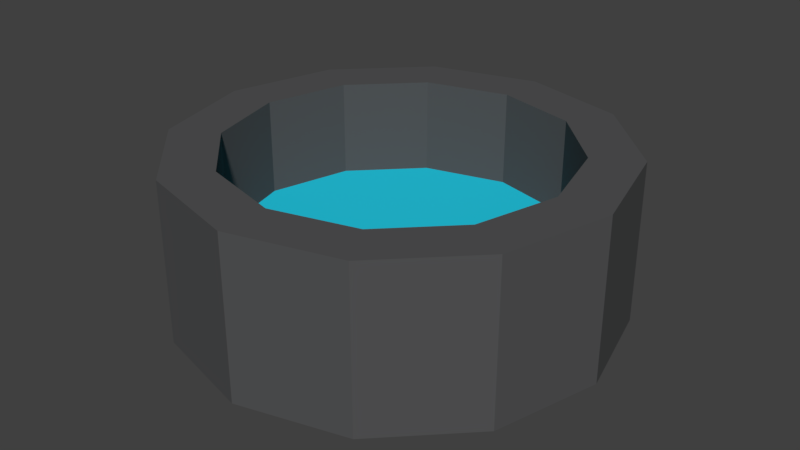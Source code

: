 # Source: well.blend  (saved by Blender 2.78.0; exported with 4.5.12 LTS)
import bpy
from mathutils import Matrix  # noqa: F401  (used for matrix-valued properties, if any)

bpy.ops.wm.read_factory_settings(use_empty=True)
scene = bpy.context.scene
scene.name = 'Scene'

# ---- collections
col_collection_1 = bpy.data.collections.new('Collection 1'); scene.collection.children.link(col_collection_1)

# ---- materials (node trees are filled in below, after node groups)
mat_water = bpy.data.materials.new('water')
mat_water.alpha_threshold = 0.0
mat_water.diffuse_color = (0.02366, 0.6894, 0.8, 1.0)
mat_water.roughness = 0.5
mat_rock = bpy.data.materials.new('rock')
mat_rock.alpha_threshold = 0.0
mat_rock.diffuse_color = (0.233, 0.233, 0.233, 1.0)
mat_rock.roughness = 0.5

# ---- material node trees
mat_water.use_nodes = True; mat_water.node_tree.nodes.clear()
_N = mat_water.node_tree.nodes; _L = mat_water.node_tree.links
n0 = _N.new('ShaderNodeOutputMaterial'); n0.name = 'Material Output'; n0.location = (300, 300)
n1 = _N.new('ShaderNodeBsdfDiffuse'); n1.name = 'Diffuse BSDF'; n1.location = (10, 300)
n1.inputs[0].default_value = (0.01943, 0.6074, 0.8, 1.0)
_L.new(n1.outputs[0], n0.inputs[0])
n0.is_active_output = True
mat_rock.use_nodes = True; mat_rock.node_tree.nodes.clear()
_N = mat_rock.node_tree.nodes; _L = mat_rock.node_tree.links
n0 = _N.new('ShaderNodeOutputMaterial'); n0.name = 'Material Output'; n0.location = (300, 300)
n1 = _N.new('ShaderNodeBsdfDiffuse'); n1.name = 'Diffuse BSDF'; n1.location = (10, 300)
n1.inputs[0].default_value = (0.08735, 0.08821, 0.09084, 1.0)
_L.new(n1.outputs[0], n0.inputs[0])
n0.is_active_output = True

# ---- world
world_world = bpy.data.worlds.new('World'); scene.world = world_world
world_world.color = (0.05088, 0.05088, 0.05088)
world_world.use_sun_shadow = False
world_world.sun_shadow_jitter_overblur = 0.0
world_world.cycles.sampling_method = 'MANUAL'

# ---- meshes
me_cylinder_001 = bpy.data.meshes.new('Cylinder.001')
me_cylinder_001.from_pydata([(0.0, 1.0, -1.783), (0.0, 1.0, 0.2168), (0.5, 0.866, -1.783), (0.5, 0.866, 0.2168), (0.866, 0.5, -1.783), (0.866, 0.5, 0.2168), (1.0, -4.371e-08, -1.783), (1.0, -4.371e-08, 0.2168), (0.866, -0.5, -1.783), (0.866, -0.5, 0.2168), (0.5, -0.866, -1.783), (0.5, -0.866, 0.2168), (1.51e-07, -1.0, -1.783), (1.51e-07, -1.0, 0.2168), (-0.5, -0.866, -1.783), (-0.5, -0.866, 0.2168), (-0.866, -0.5, -1.783), (-0.866, -0.5, 0.2168), (-1.0, -4.649e-07, -1.783), (-1.0, -4.649e-07, 0.2168), (-0.866, 0.5, -1.783), (-0.866, 0.5, 0.2168), (-0.5, 0.866, -1.783), (-0.5, 0.866, 0.2168)], [], [(0, 1, 3, 2), (2, 3, 5, 4), (4, 5, 7, 6), (6, 7, 9, 8), (8, 9, 11, 10), (10, 11, 13, 12), (12, 13, 15, 14), (14, 15, 17, 16), (16, 17, 19, 18), (18, 19, 21, 20), (3, 1, 23, 21, 19, 17, 15, 13, 11, 9, 7, 5), (20, 21, 23, 22), (22, 23, 1, 0), (0, 2, 4, 6, 8, 10, 12, 14, 16, 18, 20, 22)])
me_cylinder_001.materials.append(mat_water)
me_cylinder_001.use_remesh_preserve_volume = False
me_cylinder_001.use_remesh_preserve_attributes = False
me_cylinder_001.use_mirror_vertex_groups = False
me_cylinder_001.update()
me_cylinder = bpy.data.meshes.new('Cylinder')
me_cylinder.from_pydata([(0.0, 1.0, -1.0), (0.0, 1.0, 1.0), (0.5, 0.866, -1.0), (0.5, 0.866, 1.0), (0.866, 0.5, -1.0), (0.866, 0.5, 1.0), (1.0, -4.371e-08, -1.0), (1.0, -4.371e-08, 1.0), (0.866, -0.5, -1.0), (0.866, -0.5, 1.0), (0.5, -0.866, -1.0), (0.5, -0.866, 1.0), (1.51e-07, -1.0, -1.0), (1.51e-07, -1.0, 1.0), (-0.5, -0.866, -1.0), (-0.5, -0.866, 1.0), (-0.866, -0.5, -1.0), (-0.866, -0.5, 1.0), (-1.0, -4.649e-07, -1.0), (-1.0, -4.649e-07, 1.0), (-0.866, 0.5, -1.0), (-0.866, 0.5, 1.0), (-0.5, 0.866, -1.0), (-0.5, 0.866, 1.0), (0.5, 0.866, 1.0), (0.0, 1.0, 1.0), (0.866, 0.5, 1.0), (1.0, -4.371e-08, 1.0), (0.866, -0.5, 1.0), (0.5, -0.866, 1.0), (1.51e-07, -1.0, 1.0), (-0.5, -0.866, 1.0), (-0.866, -0.5, 1.0), (-1.0, -4.649e-07, 1.0), (-0.866, 0.5, 1.0), (-0.5, 0.866, 1.0), (0.3834, 0.6641, 1.0), (-2.316e-09, 0.7669, 1.0), (0.6641, 0.3834, 1.0), (0.7669, -6.594e-08, 1.0), (0.6641, -0.3834, 1.0), (0.3834, -0.6641, 1.0), (1.135e-07, -0.7669, 1.0), (-0.3834, -0.6641, 1.0), (-0.6641, -0.3834, 1.0), (-0.7669, -3.889e-07, 1.0), (-0.6641, 0.3834, 1.0), (-0.3834, 0.6641, 1.0), (0.3834, 0.6641, 1.0), (-2.316e-09, 0.7669, 1.0), (0.6641, 0.3834, 1.0), (0.7669, -6.594e-08, 1.0), (0.6641, -0.3834, 1.0), (0.3834, -0.6641, 1.0), (1.135e-07, -0.7669, 1.0), (-0.3834, -0.6641, 1.0), (-0.6641, -0.3834, 1.0), (-0.7669, -3.889e-07, 1.0), (-0.6641, 0.3834, 1.0), (-0.3834, 0.6641, 1.0), (0.3834, 0.6641, -0.9301), (-6.786e-09, 0.7669, -0.9301), (0.6641, 0.3834, -0.9301), (0.7669, -6.594e-08, -0.9301), (0.6641, -0.3834, -0.9301), (0.3834, -0.6641, -0.9301), (1.09e-07, -0.7669, -0.9301), (-0.3834, -0.6641, -0.9301), (-0.6641, -0.3834, -0.9301), (-0.7669, -3.889e-07, -0.9301), (-0.6641, 0.3834, -0.9301), (-0.3834, 0.6641, -0.9301)], [], [(0, 1, 3, 2), (2, 3, 5, 4), (4, 5, 7, 6), (6, 7, 9, 8), (8, 9, 11, 10), (10, 11, 13, 12), (12, 13, 15, 14), (14, 15, 17, 16), (16, 17, 19, 18), (18, 19, 21, 20), (21, 19, 33, 34), (20, 21, 23, 22), (22, 23, 1, 0), (0, 2, 4, 6, 8, 10, 12, 14, 16, 18, 20, 22), (35, 34, 46, 47), (19, 17, 32, 33), (17, 15, 31, 32), (15, 13, 30, 31), (13, 11, 29, 30), (11, 9, 28, 29), (9, 7, 27, 28), (1, 23, 35, 25), (3, 1, 25, 24), (7, 5, 26, 27), (23, 21, 34, 35), (5, 3, 24, 26), (38, 36, 48, 50), (24, 25, 37, 36), (32, 31, 43, 44), (29, 28, 40, 41), (25, 35, 47, 37), (26, 24, 36, 38), (33, 32, 44, 45), (30, 29, 41, 42), (27, 26, 38, 39), (34, 33, 45, 46), (31, 30, 42, 43), (28, 27, 39, 40), (49, 59, 71, 61), (45, 44, 56, 57), (42, 41, 53, 54), (39, 38, 50, 51), (46, 45, 57, 58), (43, 42, 54, 55), (40, 39, 51, 52), (47, 46, 58, 59), (36, 37, 49, 48), (44, 43, 55, 56), (41, 40, 52, 53), (37, 47, 59, 49), (60, 61, 71, 70, 69, 68, 67, 66, 65, 64, 63, 62), (50, 48, 60, 62), (57, 56, 68, 69), (54, 53, 65, 66), (51, 50, 62, 63), (58, 57, 69, 70), (55, 54, 66, 67), (52, 51, 63, 64), (59, 58, 70, 71), (48, 49, 61, 60), (56, 55, 67, 68), (53, 52, 64, 65)])
me_cylinder.materials.append(mat_rock)
me_cylinder.use_remesh_preserve_volume = False
me_cylinder.use_remesh_preserve_attributes = False
me_cylinder.use_mirror_vertex_groups = False
me_cylinder.update()

# ---- objects
ob_cylinder_001 = bpy.data.objects.new('Cylinder.001', me_cylinder_001)
ob_cylinder = bpy.data.objects.new('Cylinder', me_cylinder)

# ---- transforms, parenting, visibility, modifiers, constraints
ob_cylinder_001.location = (0.0, 0.0, 0.2958)
ob_cylinder_001.scale = (0.802, 0.802, 0.08875)
ob_cylinder_001.lineart.crease_threshold = 0.0
ob_cylinder.location = (0.0, 0.0, 0.3869)
ob_cylinder.scale = (1.0, 1.0, 0.3703)
ob_cylinder.lineart.crease_threshold = 0.0

# ---- collection membership
col_collection_1.objects.link(ob_cylinder_001)
col_collection_1.objects.link(ob_cylinder)

# ---- scene / render settings (as saved in the file)
scene.frame_start = 1; scene.frame_end = 250; scene.frame_set(1)
scene.render.engine = 'CYCLES'
scene.render.resolution_percentage = 50
scene.render.dither_intensity = 0.0
scene.cycles.use_denoising = False
scene.cycles.samples = 128
scene.cycles.sampling_pattern = 'TABULATED_SOBOL'
scene.cycles.light_sampling_threshold = 0.0
scene.cycles.use_adaptive_sampling = False
scene.cycles.use_light_tree = False
scene.cycles.blur_glossy = 0.0
scene.cycles.sample_clamp_indirect = 0.0
scene.view_settings.view_transform = 'Standard'
bpy.context.view_layer.update()

# ---- added for rendering (the .blend has no active camera and no usable light): camera, sun
cam_auto = bpy.data.cameras.new('AutoCamera')
cam_auto.lens = 50.0
cam_auto.sensor_width = 36.0
cam_auto.clip_end = 1000.0
ob_auto_camera = bpy.data.objects.new('AutoCamera', cam_auto)
scene.collection.objects.link(ob_auto_camera)
ob_auto_camera.location = (2.70514, -3.24617, 2.55101)
ob_auto_camera.rotation_euler = (1.09748, -7.21219e-08, 0.694738)
scene.camera = ob_auto_camera
light_auto_sun = bpy.data.lights.new('AutoSun', 'SUN')
light_auto_sun.energy = 3.0
light_auto_sun.angle = 0.0523599
ob_auto_sun = bpy.data.objects.new('AutoSun', light_auto_sun)
scene.collection.objects.link(ob_auto_sun)
ob_auto_sun.rotation_euler = (0.872665, 0.174533, 0.523599)
bpy.context.view_layer.update()
